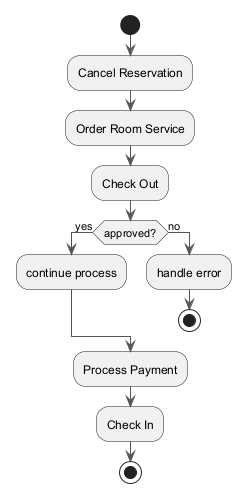

The diagram above was rendered by PlantUML. Its source (embedded in the PNG):
@startuml
skinparam backgroundColor #FFFFFF
skinparam classBackgroundColor #F1F8E9
skinparam classBorderColor #33691E
skinparam ArrowColor #555555
start
:Cancel Reservation;
:Order Room Service;
:Check Out;
if (approved?) then (yes)
:continue process;
else (no)
:handle error;
stop
endif
:Process Payment;
:Check In;
stop
@enduml